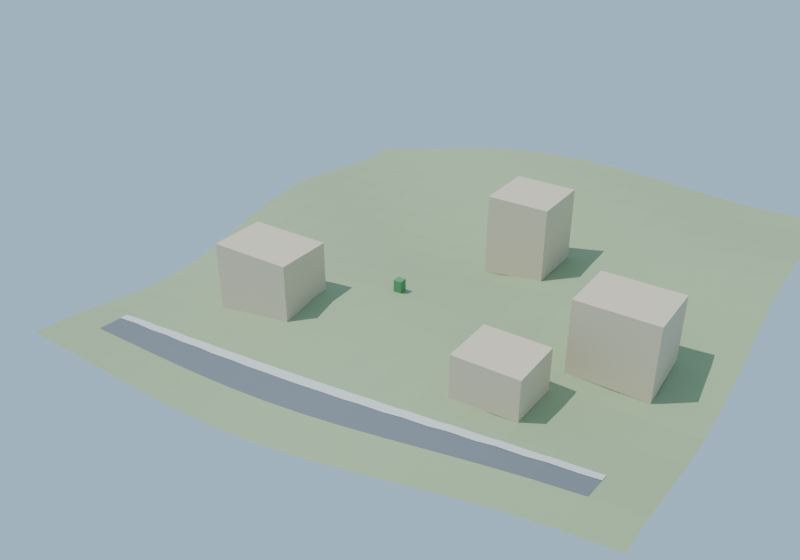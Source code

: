 # Source: existing.blend  (saved by Blender 4.3.34; exported with 4.5.12 LTS)
import bpy
from mathutils import Matrix  # noqa: F401  (used for matrix-valued properties, if any)

bpy.ops.wm.read_factory_settings(use_empty=True)
scene = bpy.context.scene
scene.name = 'Scene'

# ---- materials (node trees are filled in below, after node groups)
mat_test_bare_earth = bpy.data.materials.new('test-bare-earth')
mat_test_bare_earth.diffuse_color = (0.34, 0.43, 0.24, 1.0)
mat_existing_stone = bpy.data.materials.new('existing-stone')
mat_existing_stone.diffuse_color = (0.69, 0.59, 0.42, 1.0)
mat_preserved_road = bpy.data.materials.new('preserved-road')
mat_preserved_road.diffuse_color = (0.17, 0.19, 0.21, 1.0)
mat_preserved_sidewalk = bpy.data.materials.new('preserved-sidewalk')
mat_preserved_sidewalk.diffuse_color = (0.65, 0.66, 0.64, 1.0)
mat_preserved_vegetation = bpy.data.materials.new('preserved-vegetation')
mat_preserved_vegetation.diffuse_color = (0.1, 0.32, 0.12, 1.0)

# ---- material node trees
mat_test_bare_earth.use_nodes = True; mat_test_bare_earth.node_tree.nodes.clear()
_N = mat_test_bare_earth.node_tree.nodes; _L = mat_test_bare_earth.node_tree.links
n0 = _N.new('ShaderNodeBsdfPrincipled'); n0.name = 'Principled BSDF'; n0.location = (10, 300)
n0.inputs[0].default_value = (0.34, 0.43, 0.24, 1.0)
n0.inputs[2].default_value = 0.8
n1 = _N.new('ShaderNodeOutputMaterial'); n1.name = 'Material Output'; n1.location = (300, 300)
_L.new(n0.outputs[0], n1.inputs[0])
n1.is_active_output = True
mat_existing_stone.use_nodes = True; mat_existing_stone.node_tree.nodes.clear()
_N = mat_existing_stone.node_tree.nodes; _L = mat_existing_stone.node_tree.links
n0 = _N.new('ShaderNodeBsdfPrincipled'); n0.name = 'Principled BSDF'; n0.location = (10, 300)
n0.inputs[0].default_value = (0.69, 0.59, 0.42, 1.0)
n0.inputs[2].default_value = 0.8
n1 = _N.new('ShaderNodeOutputMaterial'); n1.name = 'Material Output'; n1.location = (300, 300)
_L.new(n0.outputs[0], n1.inputs[0])
n1.is_active_output = True
mat_preserved_road.use_nodes = True; mat_preserved_road.node_tree.nodes.clear()
_N = mat_preserved_road.node_tree.nodes; _L = mat_preserved_road.node_tree.links
n0 = _N.new('ShaderNodeBsdfPrincipled'); n0.name = 'Principled BSDF'; n0.location = (10, 300)
n0.inputs[0].default_value = (0.17, 0.19, 0.21, 1.0)
n0.inputs[2].default_value = 0.8
n1 = _N.new('ShaderNodeOutputMaterial'); n1.name = 'Material Output'; n1.location = (300, 300)
_L.new(n0.outputs[0], n1.inputs[0])
n1.is_active_output = True
mat_preserved_sidewalk.use_nodes = True; mat_preserved_sidewalk.node_tree.nodes.clear()
_N = mat_preserved_sidewalk.node_tree.nodes; _L = mat_preserved_sidewalk.node_tree.links
n0 = _N.new('ShaderNodeBsdfPrincipled'); n0.name = 'Principled BSDF'; n0.location = (10, 300)
n0.inputs[0].default_value = (0.65, 0.66, 0.64, 1.0)
n0.inputs[2].default_value = 0.8
n1 = _N.new('ShaderNodeOutputMaterial'); n1.name = 'Material Output'; n1.location = (300, 300)
_L.new(n0.outputs[0], n1.inputs[0])
n1.is_active_output = True
mat_preserved_vegetation.use_nodes = True; mat_preserved_vegetation.node_tree.nodes.clear()
_N = mat_preserved_vegetation.node_tree.nodes; _L = mat_preserved_vegetation.node_tree.links
n0 = _N.new('ShaderNodeBsdfPrincipled'); n0.name = 'Principled BSDF'; n0.location = (10, 300)
n0.inputs[0].default_value = (0.1, 0.32, 0.12, 1.0)
n0.inputs[2].default_value = 0.8
n1 = _N.new('ShaderNodeOutputMaterial'); n1.name = 'Material Output'; n1.location = (300, 300)
_L.new(n0.outputs[0], n1.inputs[0])
n1.is_active_output = True

# ---- world
world_test_sky = bpy.data.worlds.new('test-sky'); scene.world = world_test_sky
world_test_sky.use_nodes = True; world_test_sky.node_tree.nodes.clear()
_N = world_test_sky.node_tree.nodes; _L = world_test_sky.node_tree.links
n0 = _N.new('ShaderNodeBackground'); n0.name = 'Background'; n0.location = (10, 300)
n0.inputs[0].default_value = (0.4, 0.6, 0.8, 1.0)
n1 = _N.new('ShaderNodeOutputWorld'); n1.name = 'World Output'; n1.location = (300, 300)
_L.new(n0.outputs[0], n1.inputs[0])
n1.is_active_output = True

# ---- cameras
cam_aerial = bpy.data.cameras.new('aerial')
cam_aerial.lens = 40.0
cam_top = bpy.data.cameras.new('top')
cam_top.lens = 40.0
cam_street = bpy.data.cameras.new('street')
cam_street.lens = 40.0

# ---- lights
light_test_sun = bpy.data.lights.new('test-sun', 'SUN')
light_test_sun.energy = 3.0

# ---- meshes
me_terrain = bpy.data.meshes.new('terrain')
me_terrain.from_pydata([(-20.0, -20.0, 0.3889), (-10.0, -20.0, -0.08604), (0.0, -20.0, -0.8), (10.0, -20.0, -1.514), (20.0, -20.0, -1.989), (30.0, -20.0, -2.024), (40.0, -20.0, -1.486), (50.0, -20.0, -0.3351), (60.0, -20.0, 1.374), (70.0, -20.0, 3.498), (80.0, -20.0, 5.827), (90.0, -20.0, 8.12), (100.0, -20.0, 10.14), (110.0, -20.0, 11.7), (120.0, -20.0, 12.67), (-20.0, -10.0, -0.2256), (-10.0, -10.0, -0.2368), (0.0, -10.0, -0.4), (10.0, -10.0, -0.5632), (20.0, -10.0, -0.5744), (30.0, -10.0, -0.3054), (40.0, -10.0, 0.3276), (50.0, -10.0, 1.351), (60.0, -10.0, 2.729), (70.0, -10.0, 4.371), (80.0, -10.0, 6.144), (90.0, -10.0, 7.895), (100.0, -10.0, 9.472), (110.0, -10.0, 10.75), (120.0, -10.0, 11.66), (-20.0, 0.0, -1.6), (-10.0, 0.0, -0.8), (0.0, 0.0, 0.0), (10.0, 0.0, 0.8), (20.0, 0.0, 1.6), (30.0, 0.0, 2.4), (40.0, 0.0, 3.2), (50.0, 0.0, 4.0), (60.0, 0.0, 4.8), (70.0, 0.0, 5.6), (80.0, 0.0, 6.4), (90.0, 0.0, 7.2), (100.0, 0.0, 8.0), (110.0, 0.0, 8.8), (120.0, 0.0, 9.6), (-20.0, 10.0, -2.974), (-10.0, 10.0, -1.363), (0.0, 10.0, 0.4), (10.0, 10.0, 2.163), (20.0, 10.0, 3.774), (30.0, 10.0, 5.105), (40.0, 10.0, 6.072), (50.0, 10.0, 6.649), (60.0, 10.0, 6.871), (70.0, 10.0, 6.829), (80.0, 10.0, 6.656), (90.0, 10.0, 6.505), (100.0, 10.0, 6.528), (110.0, 10.0, 6.846), (120.0, 10.0, 7.536), (-20.0, 20.0, -3.589), (-10.0, 20.0, -1.514), (0.0, 20.0, 0.8), (10.0, 20.0, 3.114), (20.0, 20.0, 5.189), (30.0, 20.0, 6.824), (40.0, 20.0, 7.886), (50.0, 20.0, 8.335), (60.0, 20.0, 8.226), (70.0, 20.0, 7.702), (80.0, 20.0, 6.973), (90.0, 20.0, 6.28), (100.0, 20.0, 5.858), (110.0, 20.0, 5.9), (120.0, 20.0, 6.527), (-20.0, 30.0, -3.009), (-10.0, 30.0, -1.016), (0.0, 30.0, 1.2), (10.0, 30.0, 3.416), (20.0, 30.0, 5.409), (30.0, 30.0, 6.99), (40.0, 30.0, 8.036), (50.0, 30.0, 8.507), (60.0, 30.0, 8.457), (70.0, 30.0, 8.018), (80.0, 30.0, 7.388), (90.0, 30.0, 6.79), (100.0, 30.0, 6.447), (110.0, 30.0, 6.539), (120.0, 30.0, 7.177), (-20.0, 40.0, -1.312), (-10.0, 40.0, 0.08772), (0.0, 40.0, 1.6), (10.0, 40.0, 3.112), (20.0, 40.0, 4.512), (30.0, 40.0, 5.705), (40.0, 40.0, 6.628), (50.0, 40.0, 7.263), (60.0, 40.0, 7.635), (70.0, 40.0, 7.813), (80.0, 40.0, 7.893), (90.0, 40.0, 7.991), (100.0, 40.0, 8.216), (110.0, 40.0, 8.659), (120.0, 40.0, 9.378), (-20.0, 50.0, 0.9468), (-10.0, 50.0, 1.497), (0.0, 50.0, 2.0), (10.0, 50.0, 2.503), (20.0, 50.0, 3.053), (30.0, 50.0, 3.69), (40.0, 50.0, 4.438), (50.0, 50.0, 5.307), (60.0, 50.0, 6.285), (70.0, 50.0, 7.345), (80.0, 50.0, 8.444), (90.0, 50.0, 9.537), (100.0, 50.0, 10.58), (110.0, 50.0, 11.53), (120.0, 50.0, 12.36), (-20.0, 60.0, 2.972), (-10.0, 60.0, 2.779), (0.0, 60.0, 2.4), (10.0, 60.0, 2.021), (20.0, 60.0, 1.828), (30.0, 60.0, 1.979), (40.0, 60.0, 2.574), (50.0, 60.0, 3.647), (60.0, 60.0, 5.155), (70.0, 60.0, 6.986), (80.0, 60.0, 8.977), (90.0, 60.0, 10.94), (100.0, 60.0, 12.69), (110.0, 60.0, 14.08), (120.0, 60.0, 15.02), (-20.0, 70.0, 4.066), (-10.0, 70.0, 3.556), (0.0, 70.0, 2.8), (10.0, 70.0, 2.044), (20.0, 70.0, 1.534), (30.0, 70.0, 1.476), (40.0, 70.0, 2.006), (50.0, 70.0, 3.167), (60.0, 70.0, 4.901), (70.0, 70.0, 7.061), (80.0, 70.0, 9.433), (90.0, 70.0, 11.77), (100.0, 70.0, 13.82), (110.0, 70.0, 15.4), (120.0, 70.0, 16.38), (-20.0, 80.0, 3.934), (-10.0, 80.0, 3.667), (0.0, 80.0, 3.2), (10.0, 80.0, 2.733), (20.0, 80.0, 2.466), (30.0, 80.0, 2.568), (40.0, 80.0, 3.148), (50.0, 80.0, 4.242), (60.0, 80.0, 5.803), (70.0, 80.0, 7.71), (80.0, 80.0, 9.79), (90.0, 80.0, 11.84), (100.0, 80.0, 13.66), (110.0, 80.0, 15.1), (120.0, 80.0, 16.04), (-20.0, 90.0, 2.802), (-10.0, 90.0, 3.235), (0.0, 90.0, 3.6), (10.0, 90.0, 3.965), (20.0, 90.0, 4.398), (30.0, 90.0, 4.958), (40.0, 90.0, 5.683), (50.0, 90.0, 6.584), (60.0, 90.0, 7.645), (70.0, 90.0, 8.826), (80.0, 90.0, 10.07), (90.0, 90.0, 11.29), (100.0, 90.0, 12.45), (110.0, 90.0, 13.46), (120.0, 90.0, 14.31), (-20.0, 100.0, 1.326), (-10.0, 100.0, 2.617), (0.0, 100.0, 4.0), (10.0, 100.0, 5.383), (20.0, 100.0, 6.674), (30.0, 100.0, 7.795), (40.0, 100.0, 8.696), (50.0, 100.0, 9.361), (60.0, 100.0, 9.811), (70.0, 100.0, 10.1), (80.0, 100.0, 10.31), (90.0, 100.0, 10.54), (100.0, 100.0, 10.87), (110.0, 100.0, 11.38), (120.0, 100.0, 12.11), (-20.0, 110.0, 0.3108), (-10.0, 110.0, 2.249), (0.0, 110.0, 4.4), (10.0, 110.0, 6.551), (20.0, 110.0, 8.489), (30.0, 110.0, 10.03), (40.0, 110.0, 11.07), (50.0, 110.0, 11.56), (60.0, 110.0, 11.54), (70.0, 110.0, 11.16), (80.0, 110.0, 10.6), (90.0, 110.0, 10.06), (100.0, 110.0, 9.774), (110.0, 110.0, 9.898), (120.0, 110.0, 10.54), (-20.0, 120.0, 0.3611), (-10.0, 120.0, 2.459), (0.0, 120.0, 4.8), (10.0, 120.0, 7.141), (20.0, 120.0, 9.239), (30.0, 120.0, 10.89), (40.0, 120.0, 11.96), (50.0, 120.0, 12.4), (60.0, 120.0, 12.27), (70.0, 120.0, 11.73), (80.0, 120.0, 10.97), (90.0, 120.0, 10.25), (100.0, 120.0, 9.805), (110.0, 120.0, 9.834), (120.0, 120.0, 10.46)], [], [(0, 1, 16), (0, 16, 15), (1, 2, 17), (1, 17, 16), (2, 3, 18), (2, 18, 17), (3, 4, 19), (3, 19, 18), (4, 5, 20), (4, 20, 19), (5, 6, 21), (5, 21, 20), (6, 7, 22), (6, 22, 21), (7, 8, 23), (7, 23, 22), (8, 9, 24), (8, 24, 23), (9, 10, 25), (9, 25, 24), (10, 11, 26), (10, 26, 25), (11, 12, 27), (11, 27, 26), (12, 13, 28), (12, 28, 27), (13, 14, 29), (13, 29, 28), (15, 16, 31), (15, 31, 30), (16, 17, 32), (16, 32, 31), (17, 18, 33), (17, 33, 32), (18, 19, 34), (18, 34, 33), (19, 20, 35), (19, 35, 34), (20, 21, 36), (20, 36, 35), (21, 22, 37), (21, 37, 36), (22, 23, 38), (22, 38, 37), (23, 24, 39), (23, 39, 38), (24, 25, 40), (24, 40, 39), (25, 26, 41), (25, 41, 40), (26, 27, 42), (26, 42, 41), (27, 28, 43), (27, 43, 42), (28, 29, 44), (28, 44, 43), (30, 31, 46), (30, 46, 45), (31, 32, 47), (31, 47, 46), (32, 33, 48), (32, 48, 47), (33, 34, 49), (33, 49, 48), (34, 35, 50), (34, 50, 49), (35, 36, 51), (35, 51, 50), (36, 37, 52), (36, 52, 51), (37, 38, 53), (37, 53, 52), (38, 39, 54), (38, 54, 53), (39, 40, 55), (39, 55, 54), (40, 41, 56), (40, 56, 55), (41, 42, 57), (41, 57, 56), (42, 43, 58), (42, 58, 57), (43, 44, 59), (43, 59, 58), (45, 46, 61), (45, 61, 60), (46, 47, 62), (46, 62, 61), (47, 48, 63), (47, 63, 62), (48, 49, 64), (48, 64, 63), (49, 50, 65), (49, 65, 64), (50, 51, 66), (50, 66, 65), (51, 52, 67), (51, 67, 66), (52, 53, 68), (52, 68, 67), (53, 54, 69), (53, 69, 68), (54, 55, 70), (54, 70, 69), (55, 56, 71), (55, 71, 70), (56, 57, 72), (56, 72, 71), (57, 58, 73), (57, 73, 72), (58, 59, 74), (58, 74, 73), (60, 61, 76), (60, 76, 75), (61, 62, 77), (61, 77, 76), (62, 63, 78), (62, 78, 77), (63, 64, 79), (63, 79, 78), (64, 65, 80), (64, 80, 79), (65, 66, 81), (65, 81, 80), (66, 67, 82), (66, 82, 81), (67, 68, 83), (67, 83, 82), (68, 69, 84), (68, 84, 83), (69, 70, 85), (69, 85, 84), (70, 71, 86), (70, 86, 85), (71, 72, 87), (71, 87, 86), (72, 73, 88), (72, 88, 87), (73, 74, 89), (73, 89, 88), (75, 76, 91), (75, 91, 90), (76, 77, 92), (76, 92, 91), (77, 78, 93), (77, 93, 92), (78, 79, 94), (78, 94, 93), (79, 80, 95), (79, 95, 94), (80, 81, 96), (80, 96, 95), (81, 82, 97), (81, 97, 96), (82, 83, 98), (82, 98, 97), (83, 84, 99), (83, 99, 98), (84, 85, 100), (84, 100, 99), (85, 86, 101), (85, 101, 100), (86, 87, 102), (86, 102, 101), (87, 88, 103), (87, 103, 102), (88, 89, 104), (88, 104, 103), (90, 91, 106), (90, 106, 105), (91, 92, 107), (91, 107, 106), (92, 93, 108), (92, 108, 107), (93, 94, 109), (93, 109, 108), (94, 95, 110), (94, 110, 109), (95, 96, 111), (95, 111, 110), (96, 97, 112), (96, 112, 111), (97, 98, 113), (97, 113, 112), (98, 99, 114), (98, 114, 113), (99, 100, 115), (99, 115, 114), (100, 101, 116), (100, 116, 115), (101, 102, 117), (101, 117, 116), (102, 103, 118), (102, 118, 117), (103, 104, 119), (103, 119, 118), (105, 106, 121), (105, 121, 120), (106, 107, 122), (106, 122, 121), (107, 108, 123), (107, 123, 122), (108, 109, 124), (108, 124, 123), (109, 110, 125), (109, 125, 124), (110, 111, 126), (110, 126, 125), (111, 112, 127), (111, 127, 126), (112, 113, 128), (112, 128, 127), (113, 114, 129), (113, 129, 128), (114, 115, 130), (114, 130, 129), (115, 116, 131), (115, 131, 130), (116, 117, 132), (116, 132, 131), (117, 118, 133), (117, 133, 132), (118, 119, 134), (118, 134, 133), (120, 121, 136), (120, 136, 135), (121, 122, 137), (121, 137, 136), (122, 123, 138), (122, 138, 137), (123, 124, 139), (123, 139, 138), (124, 125, 140), (124, 140, 139), (125, 126, 141), (125, 141, 140), (126, 127, 142), (126, 142, 141), (127, 128, 143), (127, 143, 142), (128, 129, 144), (128, 144, 143), (129, 130, 145), (129, 145, 144), (130, 131, 146), (130, 146, 145), (131, 132, 147), (131, 147, 146), (132, 133, 148), (132, 148, 147), (133, 134, 149), (133, 149, 148), (135, 136, 151), (135, 151, 150), (136, 137, 152), (136, 152, 151), (137, 138, 153), (137, 153, 152), (138, 139, 154), (138, 154, 153), (139, 140, 155), (139, 155, 154), (140, 141, 156), (140, 156, 155), (141, 142, 157), (141, 157, 156), (142, 143, 158), (142, 158, 157), (143, 144, 159), (143, 159, 158), (144, 145, 160), (144, 160, 159), (145, 146, 161), (145, 161, 160), (146, 147, 162), (146, 162, 161), (147, 148, 163), (147, 163, 162), (148, 149, 164), (148, 164, 163), (150, 151, 166), (150, 166, 165), (151, 152, 167), (151, 167, 166), (152, 153, 168), (152, 168, 167), (153, 154, 169), (153, 169, 168), (154, 155, 170), (154, 170, 169), (155, 156, 171), (155, 171, 170), (156, 157, 172), (156, 172, 171), (157, 158, 173), (157, 173, 172), (158, 159, 174), (158, 174, 173), (159, 160, 175), (159, 175, 174), (160, 161, 176), (160, 176, 175), (161, 162, 177), (161, 177, 176), (162, 163, 178), (162, 178, 177), (163, 164, 179), (163, 179, 178), (165, 166, 181), (165, 181, 180), (166, 167, 182), (166, 182, 181), (167, 168, 183), (167, 183, 182), (168, 169, 184), (168, 184, 183), (169, 170, 185), (169, 185, 184), (170, 171, 186), (170, 186, 185), (171, 172, 187), (171, 187, 186), (172, 173, 188), (172, 188, 187), (173, 174, 189), (173, 189, 188), (174, 175, 190), (174, 190, 189), (175, 176, 191), (175, 191, 190), (176, 177, 192), (176, 192, 191), (177, 178, 193), (177, 193, 192), (178, 179, 194), (178, 194, 193), (180, 181, 196), (180, 196, 195), (181, 182, 197), (181, 197, 196), (182, 183, 198), (182, 198, 197), (183, 184, 199), (183, 199, 198), (184, 185, 200), (184, 200, 199), (185, 186, 201), (185, 201, 200), (186, 187, 202), (186, 202, 201), (187, 188, 203), (187, 203, 202), (188, 189, 204), (188, 204, 203), (189, 190, 205), (189, 205, 204), (190, 191, 206), (190, 206, 205), (191, 192, 207), (191, 207, 206), (192, 193, 208), (192, 208, 207), (193, 194, 209), (193, 209, 208), (195, 196, 211), (195, 211, 210), (196, 197, 212), (196, 212, 211), (197, 198, 213), (197, 213, 212), (198, 199, 214), (198, 214, 213), (199, 200, 215), (199, 215, 214), (200, 201, 216), (200, 216, 215), (201, 202, 217), (201, 217, 216), (202, 203, 218), (202, 218, 217), (203, 204, 219), (203, 219, 218), (204, 205, 220), (204, 220, 219), (205, 206, 221), (205, 221, 220), (206, 207, 222), (206, 222, 221), (207, 208, 223), (207, 223, 222), (208, 209, 224), (208, 224, 223)])
me_terrain.materials.append(mat_test_bare_earth)
me_terrain.update()
me_remove_a = bpy.data.meshes.new('remove-A')
me_remove_a.from_pydata([(10.0, 10.0, 2.163), (30.0, 10.0, 5.105), (30.0, 24.0, 6.89), (10.0, 24.0, 3.235), (10.0, 10.0, 18.99), (30.0, 10.0, 18.99), (30.0, 24.0, 18.99), (10.0, 24.0, 18.99)], [], [(6, 7, 4), (0, 3, 2), (4, 5, 6), (2, 1, 0), (0, 1, 5), (0, 5, 4), (1, 2, 6), (1, 6, 5), (2, 3, 7), (2, 7, 6), (3, 0, 4), (3, 4, 7)])
me_remove_a.materials.append(mat_existing_stone)
me_remove_a.update()
me_keep_b = bpy.data.meshes.new('keep-B')
me_keep_b.from_pydata([(55.0, 55.0, 5.231), (70.0, 55.0, 7.165), (70.0, 70.0, 7.061), (55.0, 70.0, 4.034), (55.0, 55.0, 25.27), (70.0, 55.0, 25.27), (70.0, 70.0, 25.27), (55.0, 70.0, 25.27)], [], [(6, 7, 4), (0, 3, 2), (4, 5, 6), (2, 1, 0), (0, 1, 5), (0, 5, 4), (1, 2, 6), (1, 6, 5), (2, 3, 7), (2, 7, 6), (3, 0, 4), (3, 4, 7)])
me_keep_b.materials.append(mat_existing_stone)
me_keep_b.update()
me_outside_c = bpy.data.meshes.new('outside-C')
me_outside_c.from_pydata([(90.0, 25.0, 6.535), (108.0, 25.0, 6.211), (108.0, 39.0, 8.394), (90.0, 39.0, 7.871), (90.0, 25.0, 23.49), (108.0, 25.0, 23.49), (108.0, 39.0, 23.49), (90.0, 39.0, 23.49)], [], [(6, 7, 4), (0, 3, 2), (4, 5, 6), (2, 1, 0), (0, 1, 5), (0, 5, 4), (1, 2, 6), (1, 6, 5), (2, 3, 7), (2, 7, 6), (3, 0, 4), (3, 4, 7)])
me_outside_c.materials.append(mat_existing_stone)
me_outside_c.update()
me_crossing_d = bpy.data.meshes.new('crossing-D')
me_crossing_d.from_pydata([(75.0, 5.0, 6.128), (90.0, 5.0, 6.853), (90.0, 18.0, 6.325), (75.0, 18.0, 7.163), (75.0, 5.0, 16.26), (90.0, 5.0, 16.26), (90.0, 18.0, 16.26), (75.0, 18.0, 16.26)], [], [(6, 7, 4), (0, 3, 2), (4, 5, 6), (2, 1, 0), (0, 1, 5), (0, 5, 4), (1, 2, 6), (1, 6, 5), (2, 3, 7), (2, 7, 6), (3, 0, 4), (3, 4, 7)])
me_crossing_d.materials.append(mat_existing_stone)
me_crossing_d.update()
me_road = bpy.data.meshes.new('road')
me_road.from_pydata([(0.0, -4.0, -0.12), (-4.0, -4.0, -0.05471), (0.0, -10.0, -0.36), (-10.0, -10.0, -0.1968), (-10.0, -4.0, -0.5347), (10.0, -4.0, 0.2947), (6.0, -4.0, 0.36), (10.0, -10.0, -0.5232), (20.0, -4.0, 0.7703), (16.0, -4.0, 0.7747), (20.0, -10.0, -0.5344), (30.0, -4.0, 1.358), (26.0, -4.0, 1.25), (30.0, -10.0, -0.2654), (40.0, -4.0, 2.091), (36.0, -4.0, 1.838), (40.0, -10.0, 0.3676), (50.0, -4.0, 2.98), (46.0, -4.0, 2.571), (50.0, -10.0, 1.391), (60.0, -4.0, 4.012), (56.0, -4.0, 3.46), (60.0, -10.0, 2.769), (70.0, -4.0, 5.149), (66.0, -4.0, 4.492), (70.0, -10.0, 4.411), (80.0, -4.0, 6.338), (76.0, -4.0, 5.629), (80.0, -10.0, 6.184), (90.0, -4.0, 7.518), (86.0, -4.0, 6.818), (90.0, -10.0, 7.935), (100.0, -4.0, 8.629), (96.0, -4.0, 7.998), (100.0, -10.0, 9.512), (110.0, -4.0, 9.622), (106.0, -4.0, 9.109), (110.0, -10.0, 10.79)], [], [(0, 1, 2), (3, 2, 1), (1, 4, 3), (5, 6, 7), (2, 7, 6), (6, 0, 2), (8, 9, 10), (7, 10, 9), (9, 5, 7), (11, 12, 13), (10, 13, 12), (12, 8, 10), (14, 15, 16), (13, 16, 15), (15, 11, 13), (17, 18, 19), (16, 19, 18), (18, 14, 16), (20, 21, 22), (19, 22, 21), (21, 17, 19), (23, 24, 25), (22, 25, 24), (24, 20, 22), (26, 27, 28), (25, 28, 27), (27, 23, 25), (29, 30, 31), (28, 31, 30), (30, 26, 28), (32, 33, 34), (31, 34, 33), (33, 29, 31), (35, 36, 37), (34, 37, 36), (36, 32, 34)])
me_road.materials.append(mat_preserved_road)
me_road.update()
me_walk = bpy.data.meshes.new('walk')
me_walk.from_pydata([(-2.0, -2.0, 0.07264), (-4.0, -4.0, 0.02529), (0.0, -4.0, -0.04), (0.0, -2.0, 0.04), (-10.0, -2.0, -0.5674), (-10.0, -4.0, -0.4547), (8.0, -2.0, 0.68), (6.0, -4.0, 0.44), (10.0, -4.0, 0.3747), (10.0, -2.0, 0.6474), (18.0, -2.0, 1.287), (16.0, -4.0, 0.8547), (20.0, -4.0, 0.8503), (20.0, -2.0, 1.285), (28.0, -2.0, 1.925), (26.0, -4.0, 1.33), (30.0, -4.0, 1.438), (30.0, -2.0, 1.979), (38.0, -2.0, 2.619), (36.0, -4.0, 1.918), (40.0, -4.0, 2.171), (40.0, -2.0, 2.746), (48.0, -2.0, 3.386), (46.0, -4.0, 2.651), (50.0, -4.0, 3.06), (50.0, -2.0, 3.59), (58.0, -2.0, 4.23), (56.0, -4.0, 3.54), (60.0, -4.0, 4.092), (60.0, -2.0, 4.506), (68.0, -2.0, 5.146), (66.0, -4.0, 4.572), (70.0, -4.0, 5.229), (70.0, -2.0, 5.474), (78.0, -2.0, 6.114), (76.0, -4.0, 5.709), (80.0, -4.0, 6.418), (80.0, -2.0, 6.469), (88.0, -2.0, 7.109), (86.0, -4.0, 6.898), (90.0, -4.0, 7.598), (90.0, -2.0, 7.459), (98.0, -2.0, 8.099), (96.0, -4.0, 8.078), (100.0, -4.0, 8.709), (100.0, -2.0, 8.414), (108.0, -2.0, 9.054), (106.0, -4.0, 9.189), (110.0, -4.0, 9.702), (110.0, -2.0, 9.311)], [], [(0, 1, 2), (2, 3, 0), (4, 5, 1), (1, 0, 4), (6, 7, 8), (8, 9, 6), (3, 2, 7), (7, 6, 3), (10, 11, 12), (12, 13, 10), (9, 8, 11), (11, 10, 9), (14, 15, 16), (16, 17, 14), (13, 12, 15), (15, 14, 13), (18, 19, 20), (20, 21, 18), (17, 16, 19), (19, 18, 17), (22, 23, 24), (24, 25, 22), (21, 20, 23), (23, 22, 21), (26, 27, 28), (28, 29, 26), (25, 24, 27), (27, 26, 25), (30, 31, 32), (32, 33, 30), (29, 28, 31), (31, 30, 29), (34, 35, 36), (36, 37, 34), (33, 32, 35), (35, 34, 33), (38, 39, 40), (40, 41, 38), (37, 36, 39), (39, 38, 37), (42, 43, 44), (44, 45, 42), (41, 40, 43), (43, 42, 41), (46, 47, 48), (48, 49, 46), (45, 44, 47), (47, 46, 45)])
me_walk.materials.append(mat_preserved_sidewalk)
me_walk.update()
me_tree = bpy.data.meshes.new('tree')
me_tree.from_pydata([(45.0, 30.0, 8.271), (47.0, 30.0, 8.271), (47.0, 32.0, 8.271), (45.0, 32.0, 8.271), (45.0, 30.0, 11.27), (47.0, 30.0, 11.27), (47.0, 32.0, 11.27), (45.0, 32.0, 11.27)], [], [(6, 7, 4), (0, 3, 2), (4, 5, 6), (2, 1, 0), (0, 1, 5), (0, 5, 4), (1, 2, 6), (1, 6, 5), (2, 3, 7), (2, 7, 6), (3, 0, 4), (3, 4, 7)])
me_tree.materials.append(mat_preserved_vegetation)
me_tree.update()

# ---- objects
ob_terrain = bpy.data.objects.new('terrain', me_terrain)
ob_remove_a = bpy.data.objects.new('remove-A', me_remove_a)
ob_keep_b = bpy.data.objects.new('keep-B', me_keep_b)
ob_outside_c = bpy.data.objects.new('outside-C', me_outside_c)
ob_crossing_d = bpy.data.objects.new('crossing-D', me_crossing_d)
ob_road = bpy.data.objects.new('road', me_road)
ob_walk = bpy.data.objects.new('walk', me_walk)
ob_tree = bpy.data.objects.new('tree', me_tree)
ob_aerial = bpy.data.objects.new('aerial', cam_aerial)
ob_top = bpy.data.objects.new('top', cam_top)
ob_street = bpy.data.objects.new('street', cam_street)
ob_test_sun = bpy.data.objects.new('test-sun', light_test_sun)

# ---- transforms, parenting, visibility, modifiers, constraints
ob_terrain.location = (0.0, 0.0, 0.0)
ob_remove_a.location = (0.0, 0.0, 0.0)
ob_keep_b.location = (0.0, 0.0, 0.0)
ob_outside_c.location = (0.0, 0.0, 0.0)
ob_crossing_d.location = (0.0, 0.0, 0.0)
ob_road.location = (0.0, 0.0, 0.0)
ob_walk.location = (0.0, 0.0, 0.0)
ob_tree.location = (0.0, 0.0, 0.0)
ob_aerial.location = (145.0, -115.0, 110.0)
ob_aerial.rotation_euler = (1.06, -5.071e-08, 0.5954)
ob_top.location = (40.0, 40.0, 190.0)
ob_street.location = (0.0, -12.0, 1.22)
ob_street.rotation_euler = (1.765, -6.111e-08, -0.5942)
ob_test_sun.location = (0.0, 0.0, 0.0)
ob_test_sun.rotation_euler = (0.4, -0.3, -0.4)

# ---- collection membership
scene.collection.objects.link(ob_terrain)
scene.collection.objects.link(ob_remove_a)
scene.collection.objects.link(ob_keep_b)
scene.collection.objects.link(ob_outside_c)
scene.collection.objects.link(ob_crossing_d)
scene.collection.objects.link(ob_road)
scene.collection.objects.link(ob_walk)
scene.collection.objects.link(ob_tree)
scene.collection.objects.link(ob_aerial)
scene.collection.objects.link(ob_top)
scene.collection.objects.link(ob_street)
scene.collection.objects.link(ob_test_sun)

# ---- scene / render settings (as saved in the file)
scene.camera = ob_aerial
scene.frame_start = 1; scene.frame_end = 250; scene.frame_set(1)
scene.render.engine = 'CYCLES'
scene.render.resolution_x = 1000
scene.render.resolution_y = 700
scene.cycles.use_denoising = False
scene.cycles.samples = 32
bpy.context.view_layer.update()
